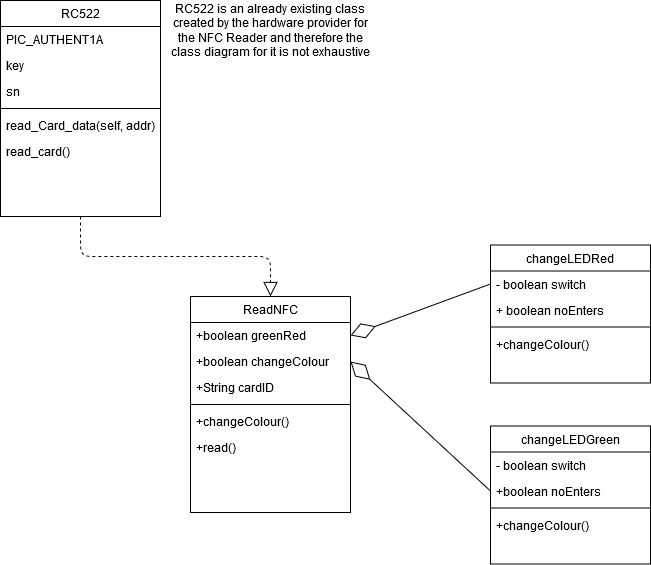

The diagram above was exported from draw.io. Its source (the exported page's mxGraphModel, read from the mxfile embedded in the PNG):
<mxGraphModel dx="700" dy="790" grid="1" gridSize="10" guides="1" tooltips="1" connect="1" arrows="1" fold="1" page="1" pageScale="1" pageWidth="827" pageHeight="1169" math="0" shadow="0">
  <root>
    <mxCell id="WIyWlLk6GJQsqaUBKTNV-0" />
    <mxCell id="WIyWlLk6GJQsqaUBKTNV-1" parent="WIyWlLk6GJQsqaUBKTNV-0" />
    <mxCell id="zkfFHV4jXpPFQw0GAbJ--17" value="ReadNFC" style="swimlane;fontStyle=0;align=center;verticalAlign=top;childLayout=stackLayout;horizontal=1;startSize=26;horizontalStack=0;resizeParent=1;resizeLast=0;collapsible=1;marginBottom=0;rounded=0;shadow=0;strokeWidth=1;" parent="WIyWlLk6GJQsqaUBKTNV-1" vertex="1">
      <mxGeometry x="240" y="320" width="160" height="216" as="geometry">
        <mxRectangle x="550" y="140" width="160" height="26" as="alternateBounds" />
      </mxGeometry>
    </mxCell>
    <mxCell id="zkfFHV4jXpPFQw0GAbJ--18" value="+boolean greenRed" style="text;align=left;verticalAlign=top;spacingLeft=4;spacingRight=4;overflow=hidden;rotatable=0;points=[[0,0.5],[1,0.5]];portConstraint=eastwest;" parent="zkfFHV4jXpPFQw0GAbJ--17" vertex="1">
      <mxGeometry y="26" width="160" height="26" as="geometry" />
    </mxCell>
    <mxCell id="zkfFHV4jXpPFQw0GAbJ--19" value="+boolean changeColour" style="text;align=left;verticalAlign=top;spacingLeft=4;spacingRight=4;overflow=hidden;rotatable=0;points=[[0,0.5],[1,0.5]];portConstraint=eastwest;rounded=0;shadow=0;html=0;" parent="zkfFHV4jXpPFQw0GAbJ--17" vertex="1">
      <mxGeometry y="52" width="160" height="26" as="geometry" />
    </mxCell>
    <mxCell id="zkfFHV4jXpPFQw0GAbJ--20" value="+String cardID" style="text;align=left;verticalAlign=top;spacingLeft=4;spacingRight=4;overflow=hidden;rotatable=0;points=[[0,0.5],[1,0.5]];portConstraint=eastwest;rounded=0;shadow=0;html=0;" parent="zkfFHV4jXpPFQw0GAbJ--17" vertex="1">
      <mxGeometry y="78" width="160" height="26" as="geometry" />
    </mxCell>
    <mxCell id="zkfFHV4jXpPFQw0GAbJ--23" value="" style="line;html=1;strokeWidth=1;align=left;verticalAlign=middle;spacingTop=-1;spacingLeft=3;spacingRight=3;rotatable=0;labelPosition=right;points=[];portConstraint=eastwest;" parent="zkfFHV4jXpPFQw0GAbJ--17" vertex="1">
      <mxGeometry y="104" width="160" height="8" as="geometry" />
    </mxCell>
    <mxCell id="zkfFHV4jXpPFQw0GAbJ--24" value="+changeColour()" style="text;align=left;verticalAlign=top;spacingLeft=4;spacingRight=4;overflow=hidden;rotatable=0;points=[[0,0.5],[1,0.5]];portConstraint=eastwest;" parent="zkfFHV4jXpPFQw0GAbJ--17" vertex="1">
      <mxGeometry y="112" width="160" height="26" as="geometry" />
    </mxCell>
    <mxCell id="zkfFHV4jXpPFQw0GAbJ--25" value="+read()" style="text;align=left;verticalAlign=top;spacingLeft=4;spacingRight=4;overflow=hidden;rotatable=0;points=[[0,0.5],[1,0.5]];portConstraint=eastwest;" parent="zkfFHV4jXpPFQw0GAbJ--17" vertex="1">
      <mxGeometry y="138" width="160" height="26" as="geometry" />
    </mxCell>
    <mxCell id="FbzW-p7sbheXkbCLyoZM-0" value="changeLEDRed" style="swimlane;fontStyle=0;align=center;verticalAlign=top;childLayout=stackLayout;horizontal=1;startSize=26;horizontalStack=0;resizeParent=1;resizeLast=0;collapsible=1;marginBottom=0;rounded=0;shadow=0;strokeWidth=1;" vertex="1" parent="WIyWlLk6GJQsqaUBKTNV-1">
      <mxGeometry x="540" y="268.5" width="160" height="138" as="geometry">
        <mxRectangle x="130" y="380" width="160" height="26" as="alternateBounds" />
      </mxGeometry>
    </mxCell>
    <mxCell id="FbzW-p7sbheXkbCLyoZM-1" value="- boolean switch" style="text;align=left;verticalAlign=top;spacingLeft=4;spacingRight=4;overflow=hidden;rotatable=0;points=[[0,0.5],[1,0.5]];portConstraint=eastwest;" vertex="1" parent="FbzW-p7sbheXkbCLyoZM-0">
      <mxGeometry y="26" width="160" height="26" as="geometry" />
    </mxCell>
    <mxCell id="FbzW-p7sbheXkbCLyoZM-2" value="+ boolean noEnters" style="text;align=left;verticalAlign=top;spacingLeft=4;spacingRight=4;overflow=hidden;rotatable=0;points=[[0,0.5],[1,0.5]];portConstraint=eastwest;rounded=0;shadow=0;html=0;" vertex="1" parent="FbzW-p7sbheXkbCLyoZM-0">
      <mxGeometry y="52" width="160" height="26" as="geometry" />
    </mxCell>
    <mxCell id="FbzW-p7sbheXkbCLyoZM-3" value="" style="line;html=1;strokeWidth=1;align=left;verticalAlign=middle;spacingTop=-1;spacingLeft=3;spacingRight=3;rotatable=0;labelPosition=right;points=[];portConstraint=eastwest;" vertex="1" parent="FbzW-p7sbheXkbCLyoZM-0">
      <mxGeometry y="78" width="160" height="8" as="geometry" />
    </mxCell>
    <mxCell id="FbzW-p7sbheXkbCLyoZM-5" value="+changeColour()" style="text;align=left;verticalAlign=top;spacingLeft=4;spacingRight=4;overflow=hidden;rotatable=0;points=[[0,0.5],[1,0.5]];portConstraint=eastwest;" vertex="1" parent="FbzW-p7sbheXkbCLyoZM-0">
      <mxGeometry y="86" width="160" height="26" as="geometry" />
    </mxCell>
    <mxCell id="FbzW-p7sbheXkbCLyoZM-6" value="changeLEDGreen" style="swimlane;fontStyle=0;align=center;verticalAlign=top;childLayout=stackLayout;horizontal=1;startSize=26;horizontalStack=0;resizeParent=1;resizeLast=0;collapsible=1;marginBottom=0;rounded=0;shadow=0;strokeWidth=1;" vertex="1" parent="WIyWlLk6GJQsqaUBKTNV-1">
      <mxGeometry x="540" y="449.5" width="160" height="138" as="geometry">
        <mxRectangle x="130" y="380" width="160" height="26" as="alternateBounds" />
      </mxGeometry>
    </mxCell>
    <mxCell id="FbzW-p7sbheXkbCLyoZM-7" value="- boolean switch" style="text;align=left;verticalAlign=top;spacingLeft=4;spacingRight=4;overflow=hidden;rotatable=0;points=[[0,0.5],[1,0.5]];portConstraint=eastwest;" vertex="1" parent="FbzW-p7sbheXkbCLyoZM-6">
      <mxGeometry y="26" width="160" height="26" as="geometry" />
    </mxCell>
    <mxCell id="FbzW-p7sbheXkbCLyoZM-8" value="+boolean noEnters" style="text;align=left;verticalAlign=top;spacingLeft=4;spacingRight=4;overflow=hidden;rotatable=0;points=[[0,0.5],[1,0.5]];portConstraint=eastwest;rounded=0;shadow=0;html=0;" vertex="1" parent="FbzW-p7sbheXkbCLyoZM-6">
      <mxGeometry y="52" width="160" height="26" as="geometry" />
    </mxCell>
    <mxCell id="FbzW-p7sbheXkbCLyoZM-9" value="" style="line;html=1;strokeWidth=1;align=left;verticalAlign=middle;spacingTop=-1;spacingLeft=3;spacingRight=3;rotatable=0;labelPosition=right;points=[];portConstraint=eastwest;" vertex="1" parent="FbzW-p7sbheXkbCLyoZM-6">
      <mxGeometry y="78" width="160" height="8" as="geometry" />
    </mxCell>
    <mxCell id="FbzW-p7sbheXkbCLyoZM-11" value="+changeColour()" style="text;align=left;verticalAlign=top;spacingLeft=4;spacingRight=4;overflow=hidden;rotatable=0;points=[[0,0.5],[1,0.5]];portConstraint=eastwest;" vertex="1" parent="FbzW-p7sbheXkbCLyoZM-6">
      <mxGeometry y="86" width="160" height="26" as="geometry" />
    </mxCell>
    <mxCell id="FbzW-p7sbheXkbCLyoZM-16" value="" style="endArrow=block;dashed=1;endFill=0;endSize=12;html=1;entryX=0.5;entryY=0;entryDx=0;entryDy=0;" edge="1" parent="WIyWlLk6GJQsqaUBKTNV-1" target="zkfFHV4jXpPFQw0GAbJ--17">
      <mxGeometry width="160" relative="1" as="geometry">
        <mxPoint x="130" y="240" as="sourcePoint" />
        <mxPoint x="310" y="280" as="targetPoint" />
        <Array as="points">
          <mxPoint x="130" y="280" />
          <mxPoint x="320" y="280" />
        </Array>
      </mxGeometry>
    </mxCell>
    <mxCell id="FbzW-p7sbheXkbCLyoZM-17" value="" style="endArrow=diamondThin;endFill=0;endSize=24;html=1;entryX=1;entryY=0.5;entryDx=0;entryDy=0;exitX=0;exitY=0.5;exitDx=0;exitDy=0;" edge="1" parent="WIyWlLk6GJQsqaUBKTNV-1" source="FbzW-p7sbheXkbCLyoZM-1" target="zkfFHV4jXpPFQw0GAbJ--18">
      <mxGeometry width="160" relative="1" as="geometry">
        <mxPoint x="200" y="410" as="sourcePoint" />
        <mxPoint x="360" y="410" as="targetPoint" />
      </mxGeometry>
    </mxCell>
    <mxCell id="FbzW-p7sbheXkbCLyoZM-18" value="" style="endArrow=diamondThin;endFill=0;endSize=24;html=1;entryX=1;entryY=0.5;entryDx=0;entryDy=0;exitX=0;exitY=0.5;exitDx=0;exitDy=0;" edge="1" parent="WIyWlLk6GJQsqaUBKTNV-1" source="FbzW-p7sbheXkbCLyoZM-8" target="zkfFHV4jXpPFQw0GAbJ--19">
      <mxGeometry width="160" relative="1" as="geometry">
        <mxPoint x="540" y="307.5" as="sourcePoint" />
        <mxPoint x="400" y="359" as="targetPoint" />
      </mxGeometry>
    </mxCell>
    <mxCell id="FbzW-p7sbheXkbCLyoZM-21" value="RC522" style="swimlane;fontStyle=0;align=center;verticalAlign=top;childLayout=stackLayout;horizontal=1;startSize=26;horizontalStack=0;resizeParent=1;resizeLast=0;collapsible=1;marginBottom=0;rounded=0;shadow=0;strokeWidth=1;" vertex="1" parent="WIyWlLk6GJQsqaUBKTNV-1">
      <mxGeometry x="50" y="24" width="160" height="216" as="geometry">
        <mxRectangle x="550" y="140" width="160" height="26" as="alternateBounds" />
      </mxGeometry>
    </mxCell>
    <mxCell id="FbzW-p7sbheXkbCLyoZM-22" value="PIC_AUTHENT1A" style="text;align=left;verticalAlign=top;spacingLeft=4;spacingRight=4;overflow=hidden;rotatable=0;points=[[0,0.5],[1,0.5]];portConstraint=eastwest;" vertex="1" parent="FbzW-p7sbheXkbCLyoZM-21">
      <mxGeometry y="26" width="160" height="26" as="geometry" />
    </mxCell>
    <mxCell id="FbzW-p7sbheXkbCLyoZM-23" value="key" style="text;align=left;verticalAlign=top;spacingLeft=4;spacingRight=4;overflow=hidden;rotatable=0;points=[[0,0.5],[1,0.5]];portConstraint=eastwest;rounded=0;shadow=0;html=0;" vertex="1" parent="FbzW-p7sbheXkbCLyoZM-21">
      <mxGeometry y="52" width="160" height="26" as="geometry" />
    </mxCell>
    <mxCell id="FbzW-p7sbheXkbCLyoZM-24" value="sn" style="text;align=left;verticalAlign=top;spacingLeft=4;spacingRight=4;overflow=hidden;rotatable=0;points=[[0,0.5],[1,0.5]];portConstraint=eastwest;rounded=0;shadow=0;html=0;" vertex="1" parent="FbzW-p7sbheXkbCLyoZM-21">
      <mxGeometry y="78" width="160" height="26" as="geometry" />
    </mxCell>
    <mxCell id="FbzW-p7sbheXkbCLyoZM-25" value="" style="line;html=1;strokeWidth=1;align=left;verticalAlign=middle;spacingTop=-1;spacingLeft=3;spacingRight=3;rotatable=0;labelPosition=right;points=[];portConstraint=eastwest;" vertex="1" parent="FbzW-p7sbheXkbCLyoZM-21">
      <mxGeometry y="104" width="160" height="8" as="geometry" />
    </mxCell>
    <mxCell id="FbzW-p7sbheXkbCLyoZM-26" value="read_Card_data(self, addr)" style="text;align=left;verticalAlign=top;spacingLeft=4;spacingRight=4;overflow=hidden;rotatable=0;points=[[0,0.5],[1,0.5]];portConstraint=eastwest;" vertex="1" parent="FbzW-p7sbheXkbCLyoZM-21">
      <mxGeometry y="112" width="160" height="26" as="geometry" />
    </mxCell>
    <mxCell id="FbzW-p7sbheXkbCLyoZM-27" value="read_card()" style="text;align=left;verticalAlign=top;spacingLeft=4;spacingRight=4;overflow=hidden;rotatable=0;points=[[0,0.5],[1,0.5]];portConstraint=eastwest;" vertex="1" parent="FbzW-p7sbheXkbCLyoZM-21">
      <mxGeometry y="138" width="160" height="26" as="geometry" />
    </mxCell>
    <mxCell id="FbzW-p7sbheXkbCLyoZM-28" value="&lt;div&gt;RC522 is an already existing class&lt;br&gt;created by the hardware provider for&lt;br&gt;the NFC Reader and therefore the &lt;br&gt;class diagram for it is not exhaustive&lt;br&gt;&lt;/div&gt;" style="text;html=1;align=center;verticalAlign=middle;resizable=0;points=[];autosize=1;" vertex="1" parent="WIyWlLk6GJQsqaUBKTNV-1">
      <mxGeometry x="215" y="24" width="210" height="60" as="geometry" />
    </mxCell>
  </root>
</mxGraphModel>